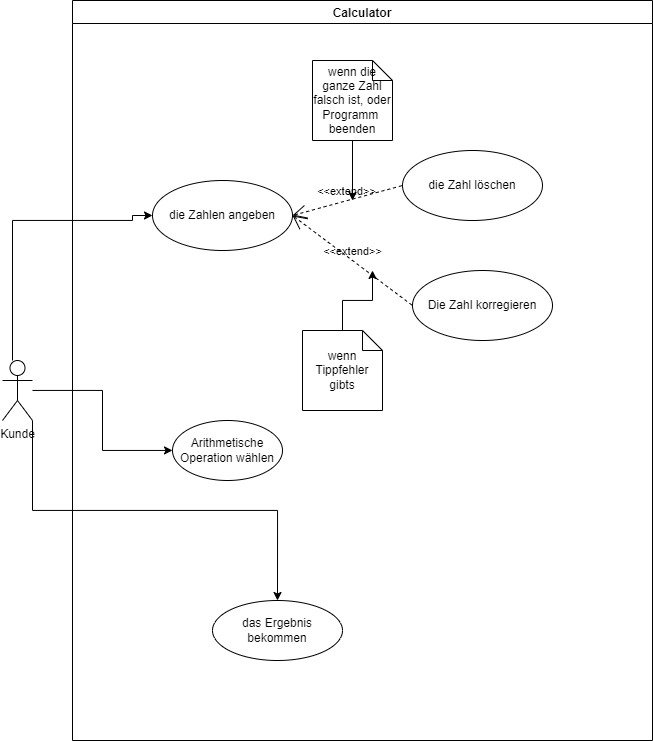

The diagram above was exported from draw.io. Its source (the exported page's mxGraphModel, read from the mxfile embedded in the PNG):
<mxGraphModel dx="1924" dy="1019" grid="1" gridSize="10" guides="1" tooltips="1" connect="1" arrows="1" fold="1" page="1" pageScale="1" pageWidth="850" pageHeight="1100" math="0" shadow="0">
  <root>
    <mxCell id="0" />
    <mxCell id="1" parent="0" />
    <mxCell id="Pse2hq0gl1i-GyyUB8fk-5" style="edgeStyle=orthogonalEdgeStyle;rounded=0;orthogonalLoop=1;jettySize=auto;html=1;entryX=0;entryY=0.5;entryDx=0;entryDy=0;" edge="1" parent="1" source="Pse2hq0gl1i-GyyUB8fk-1" target="Pse2hq0gl1i-GyyUB8fk-4">
      <mxGeometry relative="1" as="geometry">
        <Array as="points">
          <mxPoint x="120" y="330" />
          <mxPoint x="240" y="330" />
          <mxPoint x="240" y="325" />
        </Array>
      </mxGeometry>
    </mxCell>
    <mxCell id="Pse2hq0gl1i-GyyUB8fk-18" style="edgeStyle=orthogonalEdgeStyle;rounded=0;orthogonalLoop=1;jettySize=auto;html=1;" edge="1" parent="1" source="Pse2hq0gl1i-GyyUB8fk-1" target="Pse2hq0gl1i-GyyUB8fk-19">
      <mxGeometry relative="1" as="geometry">
        <mxPoint x="320" y="549.9999999999998" as="targetPoint" />
      </mxGeometry>
    </mxCell>
    <mxCell id="Pse2hq0gl1i-GyyUB8fk-20" style="edgeStyle=orthogonalEdgeStyle;rounded=0;orthogonalLoop=1;jettySize=auto;html=1;exitX=1;exitY=1;exitDx=0;exitDy=0;exitPerimeter=0;" edge="1" parent="1" source="Pse2hq0gl1i-GyyUB8fk-1" target="Pse2hq0gl1i-GyyUB8fk-21">
      <mxGeometry relative="1" as="geometry">
        <mxPoint x="290" y="719.9999999999998" as="targetPoint" />
      </mxGeometry>
    </mxCell>
    <mxCell id="Pse2hq0gl1i-GyyUB8fk-1" value="Kunde" style="shape=umlActor;verticalLabelPosition=bottom;verticalAlign=top;html=1;" vertex="1" parent="1">
      <mxGeometry x="110" y="470" width="30" height="60" as="geometry" />
    </mxCell>
    <mxCell id="Pse2hq0gl1i-GyyUB8fk-3" value="Calculator" style="swimlane;" vertex="1" parent="1">
      <mxGeometry x="180" y="110" width="580" height="740" as="geometry" />
    </mxCell>
    <mxCell id="Pse2hq0gl1i-GyyUB8fk-4" value="die Zahlen angeben" style="ellipse;whiteSpace=wrap;html=1;" vertex="1" parent="Pse2hq0gl1i-GyyUB8fk-3">
      <mxGeometry x="80" y="180" width="140" height="70" as="geometry" />
    </mxCell>
    <mxCell id="Pse2hq0gl1i-GyyUB8fk-6" value="die Zahl löschen" style="ellipse;whiteSpace=wrap;html=1;" vertex="1" parent="Pse2hq0gl1i-GyyUB8fk-3">
      <mxGeometry x="330" y="150" width="140" height="70" as="geometry" />
    </mxCell>
    <mxCell id="Pse2hq0gl1i-GyyUB8fk-7" value="Die Zahl korregieren" style="ellipse;whiteSpace=wrap;html=1;" vertex="1" parent="Pse2hq0gl1i-GyyUB8fk-3">
      <mxGeometry x="340" y="270" width="140" height="70" as="geometry" />
    </mxCell>
    <mxCell id="Pse2hq0gl1i-GyyUB8fk-12" value="&amp;lt;&amp;lt;extend&amp;gt;&amp;gt;" style="edgeStyle=none;html=1;startArrow=open;endArrow=none;startSize=12;verticalAlign=bottom;dashed=1;labelBackgroundColor=none;rounded=0;entryX=0;entryY=0.5;entryDx=0;entryDy=0;exitX=1;exitY=0.5;exitDx=0;exitDy=0;" edge="1" parent="Pse2hq0gl1i-GyyUB8fk-3" source="Pse2hq0gl1i-GyyUB8fk-4" target="Pse2hq0gl1i-GyyUB8fk-6">
      <mxGeometry width="160" relative="1" as="geometry">
        <mxPoint x="160" y="460" as="sourcePoint" />
        <mxPoint x="320" y="460" as="targetPoint" />
      </mxGeometry>
    </mxCell>
    <mxCell id="Pse2hq0gl1i-GyyUB8fk-13" value="&amp;lt;&amp;lt;extend&amp;gt;&amp;gt;" style="edgeStyle=none;html=1;startArrow=open;endArrow=none;startSize=12;verticalAlign=bottom;dashed=1;labelBackgroundColor=none;rounded=0;entryX=0;entryY=0.5;entryDx=0;entryDy=0;exitX=1;exitY=0.5;exitDx=0;exitDy=0;" edge="1" parent="Pse2hq0gl1i-GyyUB8fk-3" source="Pse2hq0gl1i-GyyUB8fk-4" target="Pse2hq0gl1i-GyyUB8fk-7">
      <mxGeometry width="160" relative="1" as="geometry">
        <mxPoint x="229.99999999999363" y="224.99999999999977" as="sourcePoint" />
        <mxPoint x="340" y="195.00000000000023" as="targetPoint" />
      </mxGeometry>
    </mxCell>
    <mxCell id="Pse2hq0gl1i-GyyUB8fk-14" value="wenn die ganze Zahl falsch ist, oder Programm&amp;nbsp; beenden" style="shape=note;size=20;whiteSpace=wrap;html=1;" vertex="1" parent="Pse2hq0gl1i-GyyUB8fk-3">
      <mxGeometry x="240" y="60" width="80" height="80" as="geometry" />
    </mxCell>
    <mxCell id="Pse2hq0gl1i-GyyUB8fk-16" value="wenn Tippfehler gibts" style="shape=note;size=20;whiteSpace=wrap;html=1;" vertex="1" parent="Pse2hq0gl1i-GyyUB8fk-3">
      <mxGeometry x="230" y="330" width="80" height="80" as="geometry" />
    </mxCell>
    <mxCell id="Pse2hq0gl1i-GyyUB8fk-19" value="Arithmetische Operation wählen" style="ellipse;whiteSpace=wrap;html=1;align=center;" vertex="1" parent="Pse2hq0gl1i-GyyUB8fk-3">
      <mxGeometry x="100" y="420" width="110" height="60" as="geometry" />
    </mxCell>
    <mxCell id="Pse2hq0gl1i-GyyUB8fk-21" value="das Ergebnis bekommen" style="ellipse;whiteSpace=wrap;html=1;align=center;" vertex="1" parent="Pse2hq0gl1i-GyyUB8fk-3">
      <mxGeometry x="140" y="600" width="130" height="60" as="geometry" />
    </mxCell>
    <mxCell id="Pse2hq0gl1i-GyyUB8fk-15" style="edgeStyle=orthogonalEdgeStyle;rounded=0;orthogonalLoop=1;jettySize=auto;html=1;" edge="1" parent="1" source="Pse2hq0gl1i-GyyUB8fk-14">
      <mxGeometry relative="1" as="geometry">
        <mxPoint x="460" y="309.9999999999998" as="targetPoint" />
      </mxGeometry>
    </mxCell>
    <mxCell id="Pse2hq0gl1i-GyyUB8fk-17" style="edgeStyle=orthogonalEdgeStyle;rounded=0;orthogonalLoop=1;jettySize=auto;html=1;" edge="1" parent="1" source="Pse2hq0gl1i-GyyUB8fk-16">
      <mxGeometry relative="1" as="geometry">
        <mxPoint x="480" y="379.9999999999998" as="targetPoint" />
      </mxGeometry>
    </mxCell>
  </root>
</mxGraphModel>